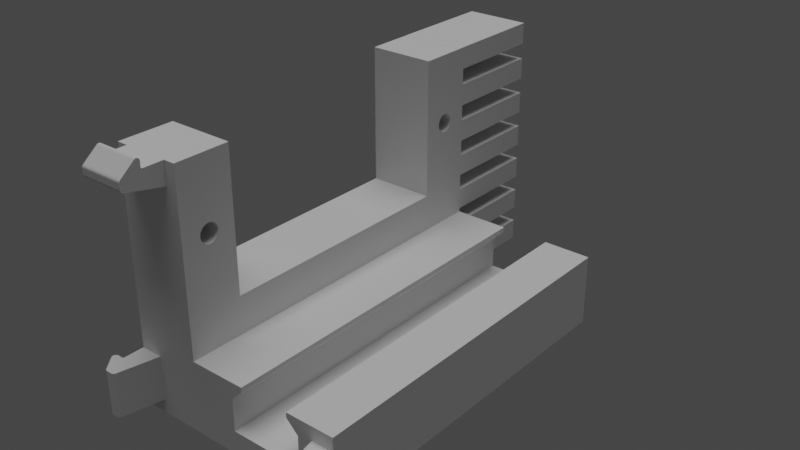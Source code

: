 # Source: servoholder-part.blend  (saved by Blender 3.6.13; exported with 4.5.12 LTS)
import bpy
from mathutils import Matrix  # noqa: F401  (used for matrix-valued properties, if any)

bpy.ops.wm.read_factory_settings(use_empty=True)
scene = bpy.context.scene
scene.name = 'Scene'

# ---- collections
col_collection = bpy.data.collections.new('Collection'); scene.collection.children.link(col_collection)

# ---- world
world_world = bpy.data.worlds.new('World'); scene.world = world_world
world_world.use_nodes = True; world_world.node_tree.nodes.clear()
_N = world_world.node_tree.nodes; _L = world_world.node_tree.links
n0 = _N.new('ShaderNodeOutputWorld'); n0.name = 'World Output'; n0.location = (300, 300)
n1 = _N.new('ShaderNodeBackground'); n1.name = 'Background'; n1.location = (10, 300)
n1.inputs[0].default_value = (0.05088, 0.05088, 0.05088, 1.0)
_L.new(n1.outputs[0], n0.inputs[0])
n0.is_active_output = True
world_world.color = (0.05088, 0.05088, 0.05088)
world_world.use_sun_shadow = False
world_world.sun_shadow_jitter_overblur = 0.0

# ---- lights
light_light = bpy.data.lights.new('Light', 'SUN')
light_light.transmission_factor = 0.0
light_light.angle = 0.7854
light_light.energy = 1.25
light_light.shadow_soft_size = 0.1
light_light.shadow_cascade_max_distance = 1000.0

# ---- meshes
me_servo = bpy.data.meshes.new('servo')
me_servo.from_pydata([(-3.292, 12.26, -2.392), (-15.89, 12.26, -2.392), (-3.292, 12.26, -8.392), (-15.89, 12.26, -8.392), (-3.292, -10.34, -2.392), (-3.292, -10.34, -8.392), (-15.89, -10.34, -2.392), (-15.89, -10.34, -8.392), (-9.549, -11.9, -8.392), (-9.721, -11.91, -8.392), (-9.887, -11.96, -8.392), (6.608, -15.29, -8.392), (-8.947, -13.31, -8.392), (-8.849, -13.17, -8.392), (-9.549, 13.83, -8.392), (-9.379, 13.86, -8.392), (-9.218, 13.91, -8.392), (-15.89, 17.21, -8.392), (-10.44, 14.68, -8.392), (-10.42, 14.51, -8.392), (-10.37, 14.34, -8.392), (6.608, 17.21, -8.392), (-9.379, 15.5, -8.392), (-9.549, 15.53, -8.392), (-9.721, 15.52, -8.392), (-8.947, 15.23, -8.392), (-9.072, 15.35, -8.392), (-15.89, -15.29, -8.392), (-9.379, -13.58, -8.392), (-9.218, -13.52, -8.392), (-9.072, -13.42, -8.392), (-10.44, -12.75, -8.392), (-10.42, -12.92, -8.392), (-10.37, -13.09, -8.392), (-10.29, 14.19, -8.392), (-10.18, 14.06, -8.392), (-10.04, 13.96, -8.392), (-9.887, 13.88, -8.392), (-9.721, 13.84, -8.392), (-9.072, 14.01, -8.392), (-8.947, 14.12, -8.392), (-8.849, 14.27, -8.392), (-8.781, 14.42, -8.392), (-8.747, 14.59, -8.392), (-8.747, 14.76, -8.392), (-8.781, 14.93, -8.392), (-8.849, 15.09, -8.392), (-9.218, 15.44, -8.392), (-9.887, 15.48, -8.392), (-10.04, 15.4, -8.392), (-10.18, 15.29, -8.392), (-10.29, 15.16, -8.392), (-10.37, 15.01, -8.392), (-10.42, 14.85, -8.392), (-10.29, -13.24, -8.392), (-10.18, -13.37, -8.392), (-10.04, -13.47, -8.392), (-9.887, -13.55, -8.392), (-9.721, -13.59, -8.392), (-9.549, -13.6, -8.392), (-8.781, -13.01, -8.392), (-8.747, -12.84, -8.392), (-8.747, -12.67, -8.392), (-8.781, -12.5, -8.392), (-8.849, -12.34, -8.392), (-8.947, -12.2, -8.392), (-9.072, -12.08, -8.392), (-9.218, -11.99, -8.392), (-9.379, -11.93, -8.392), (-10.04, -12.03, -8.392), (-10.18, -12.14, -8.392), (-10.29, -12.27, -8.392), (-10.37, -12.42, -8.392), (-10.42, -12.58, -8.392), (-15.89, 17.21, -2.392), (-10.42, -12.92, -2.392), (-10.42, -12.92, -5.392), (-10.44, -12.75, -2.392), (-10.44, -12.75, -5.392), (-10.42, -12.58, -2.392), (-10.42, -12.58, -5.392), (-10.37, -12.42, -2.392), (-10.37, -12.42, -5.392), (-10.29, -12.27, -2.392), (-10.29, -12.27, -5.392), (-10.18, -12.14, -2.392), (-10.18, -12.14, -5.392), (-10.04, -12.03, -2.392), (-10.04, -12.03, -5.392), (-9.887, -11.96, -2.392), (-9.887, -11.96, -5.392), (-9.721, -11.91, -2.392), (-9.721, -11.91, -5.392), (-9.549, -11.9, -2.392), (-9.549, -11.9, -5.392), (-9.379, -11.93, -2.392), (-9.379, -11.93, -5.392), (-9.218, -11.99, -2.392), (-9.218, -11.99, -5.392), (-9.072, -12.08, -2.392), (-9.072, -12.08, -5.392), (-8.947, -12.2, -2.392), (-8.947, -12.2, -5.392), (-8.849, -12.34, -2.392), (-8.849, -12.34, -5.392), (-8.781, -12.5, -2.392), (-8.781, -12.5, -5.392), (-8.747, -12.67, -2.392), (-8.747, -12.67, -5.392), (-8.747, -12.84, -2.392), (-8.747, -12.84, -5.392), (-8.781, -13.01, -2.392), (-8.781, -13.01, -5.392), (-8.849, -13.17, -2.392), (-8.849, -13.17, -5.392), (-8.947, -13.31, -2.392), (-8.947, -13.31, -5.392), (-9.072, -13.42, -2.392), (-9.072, -13.42, -5.392), (-9.218, -13.52, -2.392), (-9.218, -13.52, -5.392), (-9.379, -13.58, -2.392), (-9.379, -13.58, -5.392), (-9.549, -13.6, -2.392), (-9.549, -13.6, -5.392), (-9.721, -13.59, -2.392), (-9.721, -13.59, -5.392), (-9.887, -13.55, -2.392), (-9.887, -13.55, -5.392), (-10.04, -13.47, -2.392), (-10.04, -13.47, -5.392), (-10.18, -13.37, -2.392), (-10.18, -13.37, -5.392), (-10.29, -13.24, -2.392), (-10.29, -13.24, -5.392), (-10.37, -13.09, -2.392), (-10.37, -13.09, -5.392), (-10.42, 14.51, -2.392), (-10.42, 14.51, -5.392), (-10.44, 14.68, -2.392), (-10.44, 14.68, -5.392), (-10.42, 14.85, -2.392), (-10.42, 14.85, -5.392), (-10.37, 15.01, -2.392), (-10.37, 15.01, -5.392), (-10.29, 15.16, -2.392), (-10.29, 15.16, -5.392), (-10.18, 15.29, -2.392), (-10.18, 15.29, -5.392), (-10.04, 15.4, -2.392), (-10.04, 15.4, -5.392), (-9.887, 15.48, -2.392), (-9.887, 15.48, -5.392), (-9.721, 15.52, -2.392), (-9.721, 15.52, -5.392), (-9.549, 15.53, -2.392), (-9.549, 15.53, -5.392), (-9.379, 15.5, -2.392), (-9.379, 15.5, -5.392), (-9.218, 15.44, -2.392), (-9.218, 15.44, -5.392), (-9.072, 15.35, -2.392), (-9.072, 15.35, -5.392), (-8.947, 15.23, -2.392), (-8.947, 15.23, -5.392), (-8.849, 15.09, -2.392), (-8.849, 15.09, -5.392), (-8.781, 14.93, -2.392), (-8.781, 14.93, -5.392), (-8.747, 14.76, -2.392), (-8.747, 14.76, -5.392), (-8.747, 14.59, -2.392), (-8.747, 14.59, -5.392), (-8.781, 14.42, -2.392), (-8.781, 14.42, -5.392), (-8.849, 14.27, -2.392), (-8.849, 14.27, -5.392), (-8.947, 14.12, -2.392), (-8.947, 14.12, -5.392), (-9.072, 14.01, -2.392), (-9.072, 14.01, -5.392), (-9.218, 13.91, -2.392), (-9.218, 13.91, -5.392), (-9.379, 13.86, -2.392), (-9.379, 13.86, -5.392), (-9.549, 13.83, -2.392), (-9.549, 13.83, -5.392), (-9.721, 13.84, -2.392), (-9.721, 13.84, -5.392), (-9.887, 13.88, -2.392), (-9.887, 13.88, -5.392), (-10.04, 13.96, -2.392), (-10.04, 13.96, -5.392), (-10.18, 14.06, -2.392), (-10.18, 14.06, -5.392), (-10.29, 14.19, -2.392), (-10.29, 14.19, -5.392), (-10.37, 14.34, -2.392), (-10.37, 14.34, -5.392), (1.627, -15.29, 8.269), (0.5664, -15.29, 7.208), (1.627, 17.21, 8.269), (0.5664, 17.21, 7.208), (4.481, -15.29, 8.269), (4.481, 17.21, 8.269), (4.481, -15.29, 1.647), (4.481, 17.21, 1.647), (1.627, -15.29, 1.647), (1.627, 17.21, 1.647), (0.5664, -15.29, 2.708), (0.5664, 17.21, 2.708), (0.1078, -15.29, 2.708), (0.1078, 17.21, 2.708), (0.1078, -15.29, -2.392), (0.1078, 17.21, -2.392), (-15.89, -15.29, -2.392), (6.608, -15.29, 11.61), (6.608, 17.21, 11.61), (0.1078, -15.29, 11.61), (0.1078, 17.21, 11.61), (0.1078, -15.29, 7.208), (0.1078, 17.21, 7.208), (1.358, -17.67, 12.45), (1.358, -17.38, 12.43), (1.358, -17.73, 12.41), (1.358, -17.32, 12.38), (1.358, -17.28, 12.32), (1.358, -17.45, 12.46), (1.358, -17.6, 12.47), (1.358, -17.52, 12.48), (1.358, -17.25, 12.25), (1.358, -17.24, 12.18), (1.358, -17.24, 11.71), (1.358, -18.98, 11.39), (1.358, -17.24, 11.68), (1.358, -17.23, 11.66), (1.358, -17.21, 11.64), (1.358, -17.19, 11.62), (1.358, -19.09, 11.16), (1.358, -19.09, 10.67), (1.358, -18.85, 10.37), (1.358, -19.08, 10.6), (1.358, -19.06, 10.54), (1.358, -19.02, 10.48), (1.358, -18.97, 10.43), (1.358, -18.91, 10.39), (1.358, -17.17, 11.61), (1.358, -17.14, 11.61), (1.358, -15.29, 9.608), (1.358, -15.29, 11.61), (1.358, -19.08, 11.22), (1.358, -19.06, 11.28), (1.358, -19.02, 11.34), (5.358, -17.24, 12.18), (5.358, -17.24, 11.71), (3.358, -17.24, 11.68), (2.858, -17.24, 11.68), (2.358, -17.24, 11.68), (2.358, -17.23, 11.66), (1.858, -17.23, 11.66), (1.858, -17.21, 11.64), (1.858, -17.19, 11.62), (1.858, -17.17, 11.61), (2.358, -17.17, 11.61), (2.858, -17.17, 11.61), (2.858, -17.19, 11.62), (3.358, -17.19, 11.62), (3.358, -17.21, 11.64), (3.858, -17.21, 11.64), (3.858, -17.23, 11.66), (4.358, -17.23, 11.66), (4.358, -17.24, 11.68), (4.858, -17.24, 11.68), (5.358, -17.24, 11.68), (4.858, -17.23, 11.66), (5.358, -17.23, 11.66), (4.858, -17.21, 11.64), (5.358, -17.21, 11.64), (4.858, -17.19, 11.62), (5.358, -17.19, 11.62), (4.858, -17.17, 11.61), (5.358, -17.17, 11.61), (5.358, -17.14, 11.61), (3.358, -17.17, 11.61), (3.858, -17.17, 11.61), (4.358, -17.17, 11.61), (4.358, -17.19, 11.62), (1.858, -17.24, 11.68), (3.858, -17.24, 11.68), (3.358, -17.23, 11.66), (2.858, -17.23, 11.66), (2.858, -17.21, 11.64), (4.358, -17.21, 11.64), (2.358, -17.21, 11.64), (3.858, -17.19, 11.62), (2.358, -17.19, 11.62), (5.358, -15.29, 11.61), (5.358, -15.29, 9.608), (5.358, -18.85, 10.37), (2.691, -18.91, 10.39), (4.024, -18.91, 10.39), (5.358, -18.91, 10.39), (4.024, -18.97, 10.43), (5.358, -18.97, 10.43), (4.024, -19.02, 10.48), (5.358, -19.02, 10.48), (4.024, -19.06, 10.54), (5.358, -19.06, 10.54), (4.024, -19.08, 10.6), (5.358, -19.08, 10.6), (5.358, -19.09, 10.67), (2.691, -19.08, 10.6), (2.691, -19.06, 10.54), (2.691, -19.02, 10.48), (2.691, -18.97, 10.43), (5.358, -19.09, 11.16), (2.691, -19.08, 11.22), (4.024, -19.08, 11.22), (5.358, -19.08, 11.22), (4.024, -19.06, 11.28), (5.358, -19.06, 11.28), (4.024, -19.02, 11.34), (5.358, -19.02, 11.34), (5.358, -18.98, 11.39), (2.691, -19.02, 11.34), (2.691, -19.06, 11.28), (5.358, -17.73, 12.41), (2.691, -17.67, 12.45), (4.024, -17.67, 12.45), (5.358, -17.67, 12.45), (4.024, -17.6, 12.47), (5.358, -17.6, 12.47), (4.024, -17.52, 12.48), (5.358, -17.52, 12.48), (4.024, -17.45, 12.46), (5.358, -17.45, 12.46), (4.024, -17.38, 12.43), (5.358, -17.38, 12.43), (4.024, -17.32, 12.38), (5.358, -17.32, 12.38), (4.024, -17.28, 12.32), (5.358, -17.28, 12.32), (4.024, -17.25, 12.25), (5.358, -17.25, 12.25), (2.691, -17.25, 12.25), (2.691, -17.28, 12.32), (2.691, -17.32, 12.38), (2.691, -17.38, 12.43), (2.691, -17.45, 12.46), (2.691, -17.52, 12.48), (2.691, -17.6, 12.47), (1.358, -17.24, -8.492), (1.358, -17.24, -8.963), (1.358, -17.73, -9.195), (1.358, -17.25, -9.038), (1.358, -17.28, -9.107), (1.358, -17.32, -9.168), (1.358, -17.38, -9.216), (1.358, -17.67, -9.235), (1.358, -17.45, -9.248), (1.358, -17.6, -9.258), (1.358, -17.52, -9.262), (1.358, -18.98, -8.171), (1.358, -17.24, -8.466), (1.358, -17.23, -8.442), (1.358, -17.21, -8.421), (1.358, -17.19, -8.405), (1.358, -19.09, -7.94), (1.358, -19.09, -7.451), (1.358, -19.02, -8.124), (1.358, -19.06, -8.068), (1.358, -19.08, -8.005), (1.358, -18.85, -7.157), (1.358, -19.08, -7.383), (1.358, -19.06, -7.319), (1.358, -19.02, -7.262), (1.358, -18.97, -7.215), (1.358, -18.91, -7.179), (1.358, -15.29, -6.392), (1.358, -17.14, -8.392), (1.358, -17.17, -8.396), (1.358, -15.29, -8.392), (5.358, -17.24, -8.963), (5.358, -17.24, -8.492), (3.358, -17.24, -8.466), (3.858, -17.24, -8.466), (4.358, -17.24, -8.466), (4.358, -17.23, -8.442), (4.858, -17.23, -8.442), (4.858, -17.21, -8.421), (5.358, -17.21, -8.421), (5.358, -17.19, -8.405), (4.858, -17.19, -8.405), (5.358, -17.17, -8.396), (4.858, -17.17, -8.396), (5.358, -17.14, -8.392), (4.358, -17.17, -8.396), (3.858, -17.17, -8.396), (3.858, -17.19, -8.405), (3.358, -17.19, -8.405), (3.358, -17.21, -8.421), (2.858, -17.21, -8.421), (2.858, -17.23, -8.442), (2.358, -17.23, -8.442), (2.358, -17.24, -8.466), (1.858, -17.24, -8.466), (1.858, -17.23, -8.442), (1.858, -17.21, -8.421), (1.858, -17.19, -8.405), (1.858, -17.17, -8.396), (3.358, -17.17, -8.396), (2.858, -17.17, -8.396), (2.358, -17.17, -8.396), (2.358, -17.19, -8.405), (5.358, -17.23, -8.442), (4.858, -17.24, -8.466), (5.358, -17.24, -8.466), (2.858, -17.24, -8.466), (3.358, -17.23, -8.442), (3.858, -17.23, -8.442), (3.858, -17.21, -8.421), (2.358, -17.21, -8.421), (4.358, -17.21, -8.421), (2.858, -17.19, -8.405), (4.358, -17.19, -8.405), (5.358, -15.29, -8.392), (5.358, -15.29, -6.392), (5.358, -18.85, -7.157), (5.358, -18.91, -7.179), (4.024, -18.91, -7.179), (2.691, -18.91, -7.179), (2.691, -18.97, -7.215), (2.691, -19.02, -7.262), (2.691, -19.06, -7.319), (2.691, -19.08, -7.383), (5.358, -19.09, -7.451), (4.024, -19.08, -7.383), (4.024, -19.06, -7.319), (4.024, -19.02, -7.262), (4.024, -18.97, -7.215), (5.358, -19.08, -7.383), (5.358, -19.06, -7.319), (5.358, -19.02, -7.262), (5.358, -18.97, -7.215), (5.358, -19.09, -7.94), (5.358, -19.08, -8.005), (4.024, -19.08, -8.005), (2.691, -19.08, -8.005), (2.691, -19.06, -8.068), (2.691, -19.02, -8.124), (5.358, -18.98, -8.171), (4.024, -19.02, -8.124), (4.024, -19.06, -8.068), (5.358, -19.02, -8.124), (5.358, -19.06, -8.068), (5.358, -17.73, -9.195), (5.358, -17.67, -9.235), (4.024, -17.67, -9.235), (2.691, -17.67, -9.235), (2.691, -17.6, -9.258), (2.691, -17.52, -9.262), (2.691, -17.45, -9.248), (2.691, -17.38, -9.216), (2.691, -17.32, -9.168), (2.691, -17.28, -9.107), (2.691, -17.25, -9.038), (4.024, -17.25, -9.038), (4.024, -17.28, -9.107), (4.024, -17.32, -9.168), (4.024, -17.38, -9.216), (4.024, -17.45, -9.248), (4.024, -17.52, -9.262), (4.024, -17.6, -9.258), (5.358, -17.25, -9.038), (5.358, -17.28, -9.107), (5.358, -17.32, -9.168), (5.358, -17.38, -9.216), (5.358, -17.45, -9.248), (5.358, -17.52, -9.262), (5.358, -17.6, -9.258), (-16.73, -17.67, -7.392), (-16.72, -17.38, -7.392), (-16.69, -17.73, -7.392), (-16.67, -17.32, -7.392), (-16.61, -17.28, -7.392), (-16.75, -17.45, -7.392), (-16.76, -17.6, -7.392), (-16.76, -17.52, -7.392), (-16.54, -17.25, -7.392), (-16.46, -17.24, -7.392), (-15.99, -17.24, -7.392), (-15.67, -18.98, -7.392), (-15.97, -17.24, -7.392), (-15.94, -17.23, -7.392), (-15.92, -17.21, -7.392), (-15.91, -17.19, -7.392), (-15.44, -19.09, -7.392), (-14.95, -19.09, -7.392), (-14.66, -18.85, -7.392), (-14.88, -19.08, -7.392), (-14.82, -19.06, -7.392), (-14.76, -19.02, -7.392), (-14.71, -18.97, -7.392), (-14.68, -18.91, -7.392), (-15.9, -17.17, -7.392), (-15.89, -17.14, -7.392), (-13.89, -15.29, -7.392), (-15.89, -15.29, -7.392), (-15.51, -19.08, -7.392), (-15.57, -19.06, -7.392), (-15.62, -19.02, -7.392), (-16.46, -17.24, -3.392), (-15.99, -17.24, -3.392), (-15.97, -17.24, -5.392), (-15.97, -17.24, -5.892), (-15.97, -17.24, -6.392), (-15.94, -17.23, -6.392), (-15.94, -17.23, -6.892), (-15.92, -17.21, -6.892), (-15.91, -17.19, -6.892), (-15.9, -17.17, -6.892), (-15.9, -17.17, -6.392), (-15.9, -17.17, -5.892), (-15.91, -17.19, -5.892), (-15.91, -17.19, -5.392), (-15.92, -17.21, -5.392), (-15.92, -17.21, -4.892), (-15.94, -17.23, -4.892), (-15.94, -17.23, -4.392), (-15.97, -17.24, -4.392), (-15.97, -17.24, -3.892), (-15.97, -17.24, -3.392), (-15.94, -17.23, -3.892), (-15.94, -17.23, -3.392), (-15.92, -17.21, -3.892), (-15.92, -17.21, -3.392), (-15.91, -17.19, -3.892), (-15.91, -17.19, -3.392), (-15.9, -17.17, -3.892), (-15.9, -17.17, -3.392), (-15.89, -17.14, -3.392), (-15.9, -17.17, -5.392), (-15.9, -17.17, -4.892), (-15.9, -17.17, -4.392), (-15.91, -17.19, -4.392), (-15.97, -17.24, -6.892), (-15.97, -17.24, -4.892), (-15.94, -17.23, -5.392), (-15.94, -17.23, -5.892), (-15.92, -17.21, -5.892), (-15.92, -17.21, -4.392), (-15.92, -17.21, -6.392), (-15.91, -17.19, -4.892), (-15.91, -17.19, -6.392), (-15.89, -15.29, -3.392), (-13.89, -15.29, -3.392), (-14.66, -18.85, -3.392), (-14.68, -18.91, -6.059), (-14.68, -18.91, -4.725), (-14.68, -18.91, -3.392), (-14.71, -18.97, -4.725), (-14.71, -18.97, -3.392), (-14.76, -19.02, -4.725), (-14.76, -19.02, -3.392), (-14.82, -19.06, -4.725), (-14.82, -19.06, -3.392), (-14.88, -19.08, -4.725), (-14.88, -19.08, -3.392), (-14.95, -19.09, -3.392), (-14.88, -19.08, -6.059), (-14.82, -19.06, -6.059), (-14.76, -19.02, -6.059), (-14.71, -18.97, -6.059), (-15.44, -19.09, -3.392), (-15.51, -19.08, -6.059), (-15.51, -19.08, -4.725), (-15.51, -19.08, -3.392), (-15.57, -19.06, -4.725), (-15.57, -19.06, -3.392), (-15.62, -19.02, -4.725), (-15.62, -19.02, -3.392), (-15.67, -18.98, -3.392), (-15.62, -19.02, -6.059), (-15.57, -19.06, -6.059), (-16.69, -17.73, -3.392), (-16.73, -17.67, -6.059), (-16.73, -17.67, -4.725), (-16.73, -17.67, -3.392), (-16.76, -17.6, -4.725), (-16.76, -17.6, -3.392), (-16.76, -17.52, -4.725), (-16.76, -17.52, -3.392), (-16.75, -17.45, -4.725), (-16.75, -17.45, -3.392), (-16.72, -17.38, -4.725), (-16.72, -17.38, -3.392), (-16.67, -17.32, -4.725), (-16.67, -17.32, -3.392), (-16.61, -17.28, -4.725), (-16.61, -17.28, -3.392), (-16.54, -17.25, -4.725), (-16.54, -17.25, -3.392), (-16.54, -17.25, -6.059), (-16.61, -17.28, -6.059), (-16.67, -17.32, -6.059), (-16.72, -17.38, -6.059), (-16.75, -17.45, -6.059), (-16.76, -17.52, -6.059), (-16.76, -17.6, -6.059)], [], [(0, 1, 2), (2, 1, 3), (4, 0, 5), (5, 0, 2), (6, 4, 7), (7, 4, 5), (5, 8, 7), (7, 8, 9), (7, 9, 10), (2, 11, 5), (5, 11, 12), (5, 12, 13), (3, 14, 2), (2, 14, 15), (2, 15, 16), (17, 18, 3), (3, 18, 19), (3, 19, 20), (21, 22, 17), (17, 22, 23), (17, 23, 24), (11, 2, 21), (21, 2, 25), (21, 25, 26), (27, 28, 11), (11, 28, 29), (11, 29, 30), (7, 31, 27), (27, 31, 32), (27, 32, 33), (20, 34, 3), (3, 34, 35), (3, 35, 36), (36, 37, 3), (3, 37, 38), (3, 38, 14), (16, 39, 2), (2, 39, 40), (2, 40, 41), (41, 42, 2), (2, 42, 43), (2, 43, 44), (44, 45, 2), (2, 45, 46), (2, 46, 25), (26, 47, 21), (21, 47, 22), (24, 48, 17), (17, 48, 49), (17, 49, 50), (50, 51, 17), (17, 51, 52), (17, 52, 53), (53, 18, 17), (33, 54, 27), (27, 54, 55), (27, 55, 56), (56, 57, 27), (27, 57, 58), (27, 58, 59), (59, 28, 27), (30, 12, 11), (13, 60, 5), (5, 60, 61), (5, 61, 62), (62, 63, 5), (5, 63, 64), (5, 64, 65), (65, 66, 5), (5, 66, 67), (5, 67, 68), (68, 8, 5), (10, 69, 7), (7, 69, 70), (7, 70, 71), (71, 72, 7), (7, 72, 73), (7, 73, 31), (3, 1, 17), (17, 1, 74), (75, 76, 77), (77, 76, 78), (77, 78, 79), (79, 78, 80), (79, 80, 81), (81, 80, 82), (81, 82, 83), (83, 82, 84), (83, 84, 85), (85, 84, 86), (85, 86, 87), (87, 86, 88), (87, 88, 89), (89, 88, 90), (89, 90, 91), (91, 90, 92), (91, 92, 93), (93, 92, 94), (93, 94, 95), (95, 94, 96), (95, 96, 97), (97, 96, 98), (97, 98, 99), (99, 98, 100), (99, 100, 101), (101, 100, 102), (101, 102, 103), (103, 102, 104), (103, 104, 105), (105, 104, 106), (105, 106, 107), (107, 106, 108), (107, 108, 109), (109, 108, 110), (109, 110, 111), (111, 110, 112), (111, 112, 113), (113, 112, 114), (113, 114, 115), (115, 114, 116), (115, 116, 117), (117, 116, 118), (117, 118, 119), (119, 118, 120), (119, 120, 121), (121, 120, 122), (121, 122, 123), (123, 122, 124), (123, 124, 125), (125, 124, 126), (125, 126, 127), (127, 126, 128), (127, 128, 129), (129, 128, 130), (129, 130, 131), (131, 130, 132), (131, 132, 133), (133, 132, 134), (133, 134, 135), (135, 134, 136), (135, 136, 75), (75, 136, 76), (73, 80, 31), (31, 80, 78), (31, 78, 32), (32, 78, 76), (32, 76, 33), (33, 76, 136), (33, 136, 54), (54, 136, 134), (54, 134, 55), (55, 134, 132), (55, 132, 56), (56, 132, 130), (56, 130, 57), (57, 130, 128), (57, 128, 58), (58, 128, 126), (58, 126, 59), (59, 126, 124), (59, 124, 28), (28, 124, 122), (28, 122, 29), (29, 122, 120), (29, 120, 30), (30, 120, 118), (30, 118, 12), (12, 118, 116), (12, 116, 13), (13, 116, 114), (13, 114, 60), (60, 114, 112), (60, 112, 61), (61, 112, 110), (61, 110, 62), (62, 110, 108), (62, 108, 63), (63, 108, 106), (63, 106, 64), (64, 106, 104), (64, 104, 65), (65, 104, 102), (65, 102, 66), (66, 102, 100), (66, 100, 67), (67, 100, 98), (67, 98, 68), (68, 98, 96), (68, 96, 8), (8, 96, 94), (8, 94, 9), (9, 94, 92), (9, 92, 10), (10, 92, 90), (10, 90, 69), (69, 90, 88), (69, 88, 70), (70, 88, 86), (70, 86, 71), (71, 86, 84), (71, 84, 72), (72, 84, 82), (72, 82, 73), (73, 82, 80), (137, 138, 139), (139, 138, 140), (139, 140, 141), (141, 140, 142), (141, 142, 143), (143, 142, 144), (143, 144, 145), (145, 144, 146), (145, 146, 147), (147, 146, 148), (147, 148, 149), (149, 148, 150), (149, 150, 151), (151, 150, 152), (151, 152, 153), (153, 152, 154), (153, 154, 155), (155, 154, 156), (155, 156, 157), (157, 156, 158), (157, 158, 159), (159, 158, 160), (159, 160, 161), (161, 160, 162), (161, 162, 163), (163, 162, 164), (163, 164, 165), (165, 164, 166), (165, 166, 167), (167, 166, 168), (167, 168, 169), (169, 168, 170), (169, 170, 171), (171, 170, 172), (171, 172, 173), (173, 172, 174), (173, 174, 175), (175, 174, 176), (175, 176, 177), (177, 176, 178), (177, 178, 179), (179, 178, 180), (179, 180, 181), (181, 180, 182), (181, 182, 183), (183, 182, 184), (183, 184, 185), (185, 184, 186), (185, 186, 187), (187, 186, 188), (187, 188, 189), (189, 188, 190), (189, 190, 191), (191, 190, 192), (191, 192, 193), (193, 192, 194), (193, 194, 195), (195, 194, 196), (195, 196, 197), (197, 196, 198), (197, 198, 137), (137, 198, 138), (53, 142, 18), (18, 142, 140), (18, 140, 19), (19, 140, 138), (19, 138, 20), (20, 138, 198), (20, 198, 34), (34, 198, 196), (34, 196, 35), (35, 196, 194), (35, 194, 36), (36, 194, 192), (36, 192, 37), (37, 192, 190), (37, 190, 38), (38, 190, 188), (38, 188, 14), (14, 188, 186), (14, 186, 15), (15, 186, 184), (15, 184, 16), (16, 184, 182), (16, 182, 39), (39, 182, 180), (39, 180, 40), (40, 180, 178), (40, 178, 41), (41, 178, 176), (41, 176, 42), (42, 176, 174), (42, 174, 43), (43, 174, 172), (43, 172, 44), (44, 172, 170), (44, 170, 45), (45, 170, 168), (45, 168, 46), (46, 168, 166), (46, 166, 25), (25, 166, 164), (25, 164, 26), (26, 164, 162), (26, 162, 47), (47, 162, 160), (47, 160, 22), (22, 160, 158), (22, 158, 23), (23, 158, 156), (23, 156, 24), (24, 156, 154), (24, 154, 48), (48, 154, 152), (48, 152, 49), (49, 152, 150), (49, 150, 50), (50, 150, 148), (50, 148, 51), (51, 148, 146), (51, 146, 52), (52, 146, 144), (52, 144, 53), (53, 144, 142), (199, 200, 201), (201, 200, 202), (203, 199, 204), (204, 199, 201), (205, 203, 206), (206, 203, 204), (207, 205, 208), (208, 205, 206), (209, 207, 210), (210, 207, 208), (209, 210, 211), (211, 210, 212), (213, 211, 214), (214, 211, 212), (6, 93, 4), (4, 93, 95), (4, 95, 97), (215, 77, 6), (6, 77, 79), (6, 79, 81), (213, 123, 215), (215, 123, 125), (215, 125, 127), (214, 0, 213), (213, 0, 4), (213, 4, 113), (113, 4, 111), (111, 4, 109), (109, 4, 107), (107, 4, 105), (105, 4, 103), (103, 4, 101), (101, 4, 99), (99, 4, 97), (74, 155, 214), (214, 155, 157), (214, 157, 159), (1, 139, 74), (74, 139, 141), (74, 141, 143), (0, 185, 1), (1, 185, 187), (1, 187, 189), (81, 83, 6), (6, 83, 85), (6, 85, 87), (87, 89, 6), (6, 89, 91), (6, 91, 93), (113, 115, 213), (213, 115, 117), (213, 117, 119), (119, 121, 213), (213, 121, 123), (127, 129, 215), (215, 129, 131), (215, 131, 133), (133, 135, 215), (215, 135, 75), (215, 75, 77), (143, 145, 74), (74, 145, 147), (74, 147, 149), (149, 151, 74), (74, 151, 153), (74, 153, 155), (159, 161, 214), (214, 161, 163), (214, 163, 165), (214, 165, 0), (0, 165, 167), (0, 167, 169), (169, 171, 0), (0, 171, 173), (0, 173, 175), (175, 177, 0), (0, 177, 179), (0, 179, 181), (181, 183, 0), (0, 183, 185), (189, 191, 1), (1, 191, 193), (1, 193, 195), (195, 197, 1), (1, 197, 137), (1, 137, 139), (6, 7, 215), (215, 7, 27), (216, 11, 217), (217, 11, 21), (218, 216, 219), (219, 216, 217), (220, 218, 221), (221, 218, 219), (220, 221, 200), (200, 221, 202), (202, 221, 201), (201, 221, 219), (201, 219, 204), (204, 219, 217), (204, 217, 206), (206, 217, 21), (206, 21, 214), (214, 21, 17), (214, 17, 74), (206, 214, 208), (208, 214, 212), (208, 212, 210), (200, 199, 220), (220, 199, 218), (218, 199, 203), (218, 203, 216), (216, 203, 205), (216, 205, 11), (11, 205, 213), (11, 213, 27), (27, 213, 215), (205, 207, 213), (213, 207, 211), (211, 207, 209), (222, 223, 224), (224, 223, 225), (224, 225, 226), (223, 222, 227), (227, 222, 228), (227, 228, 229), (226, 230, 224), (224, 230, 231), (224, 231, 232), (224, 232, 233), (233, 232, 234), (233, 234, 235), (235, 236, 233), (233, 236, 237), (233, 237, 238), (238, 237, 239), (239, 237, 240), (239, 240, 241), (241, 240, 242), (242, 240, 243), (243, 240, 244), (244, 240, 245), (237, 246, 240), (240, 246, 247), (240, 247, 248), (248, 247, 249), (238, 250, 233), (233, 250, 251), (233, 251, 252), (253, 254, 231), (231, 254, 232), (254, 255, 232), (232, 255, 256), (232, 256, 257), (257, 256, 258), (257, 258, 259), (259, 258, 260), (259, 260, 236), (236, 260, 237), (237, 260, 261), (237, 261, 246), (246, 261, 262), (246, 262, 247), (247, 262, 263), (247, 263, 264), (264, 263, 265), (264, 265, 266), (266, 265, 267), (266, 267, 268), (268, 267, 269), (268, 269, 270), (270, 269, 271), (270, 271, 272), (272, 271, 254), (272, 254, 273), (272, 273, 274), (274, 273, 275), (274, 275, 276), (276, 275, 277), (276, 277, 278), (278, 277, 279), (278, 279, 280), (280, 279, 281), (280, 281, 282), (247, 283, 282), (282, 283, 284), (282, 284, 285), (285, 284, 286), (285, 286, 278), (278, 286, 276), (236, 235, 259), (259, 235, 287), (259, 287, 257), (257, 287, 232), (235, 234, 287), (287, 234, 232), (270, 272, 274), (255, 254, 288), (288, 254, 271), (288, 271, 269), (255, 288, 289), (289, 288, 269), (289, 269, 267), (256, 255, 290), (290, 255, 289), (290, 289, 291), (291, 289, 267), (291, 267, 265), (270, 274, 292), (292, 274, 276), (292, 276, 286), (256, 290, 258), (258, 290, 293), (258, 293, 260), (260, 293, 261), (293, 290, 291), (270, 292, 268), (268, 292, 294), (268, 294, 266), (266, 294, 283), (266, 283, 264), (264, 283, 247), (294, 292, 286), (293, 291, 295), (295, 291, 265), (295, 265, 263), (285, 278, 280), (283, 294, 284), (284, 294, 286), (262, 261, 295), (295, 261, 293), (262, 295, 263), (282, 285, 280), (282, 296, 247), (247, 296, 249), (296, 297, 249), (249, 297, 248), (297, 298, 248), (248, 298, 240), (245, 240, 299), (299, 240, 298), (299, 298, 300), (300, 298, 301), (300, 301, 302), (302, 301, 303), (302, 303, 304), (304, 303, 305), (304, 305, 306), (306, 305, 307), (306, 307, 308), (308, 307, 309), (308, 309, 310), (310, 239, 308), (308, 239, 311), (308, 311, 306), (306, 311, 312), (306, 312, 304), (304, 312, 313), (304, 313, 302), (302, 313, 314), (302, 314, 300), (300, 314, 299), (239, 241, 311), (311, 241, 312), (241, 242, 312), (312, 242, 313), (242, 243, 313), (313, 243, 314), (243, 244, 314), (314, 244, 299), (244, 245, 299), (310, 315, 239), (239, 315, 238), (250, 238, 316), (316, 238, 315), (316, 315, 317), (317, 315, 318), (317, 318, 319), (319, 318, 320), (319, 320, 321), (321, 320, 322), (321, 322, 323), (323, 233, 321), (321, 233, 324), (321, 324, 319), (319, 324, 325), (319, 325, 317), (317, 325, 316), (233, 252, 324), (324, 252, 325), (252, 251, 325), (325, 251, 316), (251, 250, 316), (323, 326, 233), (233, 326, 224), (222, 224, 327), (327, 224, 326), (327, 326, 328), (328, 326, 329), (328, 329, 330), (330, 329, 331), (330, 331, 332), (332, 331, 333), (332, 333, 334), (334, 333, 335), (334, 335, 336), (336, 335, 337), (336, 337, 338), (338, 337, 339), (338, 339, 340), (340, 339, 341), (340, 341, 342), (342, 341, 343), (342, 343, 253), (253, 231, 342), (342, 231, 344), (342, 344, 340), (340, 344, 345), (340, 345, 338), (338, 345, 346), (338, 346, 336), (336, 346, 347), (336, 347, 334), (334, 347, 348), (334, 348, 332), (332, 348, 349), (332, 349, 330), (330, 349, 350), (330, 350, 328), (328, 350, 327), (231, 230, 344), (344, 230, 345), (230, 226, 345), (345, 226, 346), (226, 225, 346), (346, 225, 347), (225, 223, 347), (347, 223, 348), (223, 227, 348), (348, 227, 349), (227, 229, 349), (349, 229, 350), (229, 228, 350), (350, 228, 327), (228, 222, 327), (254, 253, 326), (326, 253, 343), (326, 343, 341), (341, 339, 326), (326, 339, 337), (326, 337, 329), (329, 337, 335), (329, 335, 331), (331, 335, 333), (326, 323, 254), (254, 323, 273), (273, 323, 275), (275, 323, 277), (277, 323, 279), (279, 323, 315), (279, 315, 310), (322, 320, 323), (323, 320, 318), (323, 318, 315), (279, 310, 298), (298, 310, 309), (298, 309, 307), (307, 305, 298), (298, 305, 303), (298, 303, 301), (297, 282, 298), (298, 282, 281), (298, 281, 279), (297, 296, 282), (351, 352, 353), (353, 352, 354), (353, 354, 355), (355, 356, 353), (353, 356, 357), (353, 357, 358), (358, 357, 359), (358, 359, 360), (360, 359, 361), (353, 362, 351), (351, 362, 363), (363, 362, 364), (364, 362, 365), (365, 362, 366), (366, 362, 367), (366, 367, 368), (369, 370, 362), (362, 370, 371), (362, 371, 367), (366, 368, 372), (372, 368, 373), (372, 373, 374), (374, 375, 372), (372, 375, 376), (372, 376, 377), (378, 379, 372), (372, 379, 380), (372, 380, 366), (378, 381, 379), (352, 351, 382), (382, 351, 383), (351, 384, 383), (383, 384, 385), (383, 385, 386), (386, 385, 387), (386, 387, 388), (388, 387, 389), (388, 389, 390), (390, 389, 391), (391, 389, 392), (391, 392, 393), (393, 392, 394), (393, 394, 395), (395, 394, 396), (395, 396, 397), (397, 396, 398), (397, 398, 399), (399, 398, 400), (399, 400, 401), (401, 400, 402), (401, 402, 403), (403, 402, 404), (403, 404, 405), (405, 404, 351), (405, 351, 363), (405, 363, 406), (406, 363, 364), (406, 364, 407), (407, 364, 365), (407, 365, 408), (408, 365, 366), (408, 366, 409), (409, 366, 380), (409, 380, 379), (395, 410, 379), (379, 410, 411), (379, 411, 412), (412, 411, 413), (412, 413, 408), (408, 413, 407), (390, 414, 388), (388, 414, 415), (388, 415, 386), (386, 415, 383), (414, 416, 415), (415, 416, 383), (403, 405, 406), (384, 351, 417), (417, 351, 404), (417, 404, 402), (384, 417, 418), (418, 417, 402), (418, 402, 400), (385, 384, 419), (419, 384, 418), (419, 418, 420), (420, 418, 400), (420, 400, 398), (403, 406, 421), (421, 406, 407), (421, 407, 413), (385, 419, 387), (387, 419, 422), (387, 422, 389), (389, 422, 392), (422, 419, 420), (403, 421, 401), (401, 421, 423), (401, 423, 399), (399, 423, 410), (399, 410, 397), (397, 410, 395), (423, 421, 413), (422, 420, 424), (424, 420, 398), (424, 398, 396), (412, 408, 409), (410, 423, 411), (411, 423, 413), (394, 392, 424), (424, 392, 422), (394, 424, 396), (379, 412, 409), (379, 381, 395), (395, 381, 425), (381, 378, 425), (425, 378, 426), (378, 372, 426), (426, 372, 427), (428, 427, 429), (429, 427, 372), (429, 372, 430), (430, 372, 377), (430, 377, 431), (431, 377, 376), (431, 376, 432), (432, 376, 375), (432, 375, 433), (433, 375, 374), (433, 374, 434), (434, 374, 373), (434, 373, 368), (368, 435, 434), (434, 435, 436), (434, 436, 433), (433, 436, 437), (433, 437, 432), (432, 437, 438), (432, 438, 431), (431, 438, 439), (431, 439, 430), (430, 439, 429), (435, 440, 436), (436, 440, 437), (440, 441, 437), (437, 441, 438), (441, 442, 438), (438, 442, 439), (442, 443, 439), (439, 443, 429), (443, 428, 429), (368, 367, 435), (435, 367, 444), (445, 444, 446), (446, 444, 367), (446, 367, 447), (447, 367, 371), (447, 371, 448), (448, 371, 370), (448, 370, 449), (449, 370, 369), (449, 369, 362), (362, 450, 449), (449, 450, 451), (449, 451, 448), (448, 451, 452), (448, 452, 447), (447, 452, 446), (450, 453, 451), (451, 453, 452), (453, 454, 452), (452, 454, 446), (454, 445, 446), (362, 353, 450), (450, 353, 455), (456, 455, 457), (457, 455, 353), (457, 353, 458), (458, 353, 358), (458, 358, 459), (459, 358, 360), (459, 360, 460), (460, 360, 361), (460, 361, 461), (461, 361, 359), (461, 359, 462), (462, 359, 357), (462, 357, 463), (463, 357, 356), (463, 356, 464), (464, 356, 355), (464, 355, 465), (465, 355, 354), (465, 354, 352), (352, 382, 465), (465, 382, 466), (465, 466, 464), (464, 466, 467), (464, 467, 463), (463, 467, 468), (463, 468, 462), (462, 468, 469), (462, 469, 461), (461, 469, 470), (461, 470, 460), (460, 470, 471), (460, 471, 459), (459, 471, 472), (459, 472, 458), (458, 472, 457), (382, 473, 466), (466, 473, 467), (473, 474, 467), (467, 474, 468), (474, 475, 468), (468, 475, 469), (475, 476, 469), (469, 476, 470), (476, 477, 470), (470, 477, 471), (477, 478, 471), (471, 478, 472), (478, 479, 472), (472, 479, 457), (479, 456, 457), (456, 476, 455), (455, 476, 475), (455, 475, 474), (476, 456, 477), (477, 456, 479), (477, 479, 478), (474, 473, 455), (455, 473, 382), (455, 382, 383), (455, 383, 450), (450, 383, 416), (450, 416, 414), (414, 390, 450), (450, 390, 391), (450, 391, 444), (444, 391, 435), (435, 391, 427), (435, 427, 440), (440, 427, 441), (441, 427, 442), (442, 427, 443), (443, 427, 428), (391, 393, 427), (427, 393, 395), (427, 395, 426), (426, 395, 425), (444, 445, 450), (450, 445, 454), (450, 454, 453), (480, 481, 482), (482, 481, 483), (482, 483, 484), (481, 480, 485), (485, 480, 486), (485, 486, 487), (484, 488, 482), (482, 488, 489), (482, 489, 490), (482, 490, 491), (491, 490, 492), (491, 492, 493), (493, 494, 491), (491, 494, 495), (491, 495, 496), (496, 495, 497), (497, 495, 498), (497, 498, 499), (499, 498, 500), (500, 498, 501), (501, 498, 502), (502, 498, 503), (495, 504, 498), (498, 504, 505), (498, 505, 506), (506, 505, 507), (496, 508, 491), (491, 508, 509), (491, 509, 510), (511, 512, 489), (489, 512, 490), (512, 513, 490), (490, 513, 514), (490, 514, 515), (515, 514, 516), (515, 516, 517), (517, 516, 518), (517, 518, 494), (494, 518, 495), (495, 518, 519), (495, 519, 504), (504, 519, 520), (504, 520, 505), (505, 520, 521), (505, 521, 522), (522, 521, 523), (522, 523, 524), (524, 523, 525), (524, 525, 526), (526, 525, 527), (526, 527, 528), (528, 527, 529), (528, 529, 530), (530, 529, 512), (530, 512, 531), (530, 531, 532), (532, 531, 533), (532, 533, 534), (534, 533, 535), (534, 535, 536), (536, 535, 537), (536, 537, 538), (538, 537, 539), (538, 539, 540), (505, 541, 540), (540, 541, 542), (540, 542, 543), (543, 542, 544), (543, 544, 536), (536, 544, 534), (494, 493, 517), (517, 493, 545), (517, 545, 515), (515, 545, 490), (493, 492, 545), (545, 492, 490), (528, 530, 532), (513, 512, 546), (546, 512, 529), (546, 529, 527), (513, 546, 547), (547, 546, 527), (547, 527, 525), (514, 513, 548), (548, 513, 547), (548, 547, 549), (549, 547, 525), (549, 525, 523), (528, 532, 550), (550, 532, 534), (550, 534, 544), (514, 548, 516), (516, 548, 551), (516, 551, 518), (518, 551, 519), (551, 548, 549), (528, 550, 526), (526, 550, 552), (526, 552, 524), (524, 552, 541), (524, 541, 522), (522, 541, 505), (552, 550, 544), (551, 549, 553), (553, 549, 523), (553, 523, 521), (543, 536, 538), (541, 552, 542), (542, 552, 544), (520, 519, 553), (553, 519, 551), (520, 553, 521), (540, 543, 538), (540, 554, 505), (505, 554, 507), (554, 555, 507), (507, 555, 506), (555, 556, 506), (506, 556, 498), (503, 498, 557), (557, 498, 556), (557, 556, 558), (558, 556, 559), (558, 559, 560), (560, 559, 561), (560, 561, 562), (562, 561, 563), (562, 563, 564), (564, 563, 565), (564, 565, 566), (566, 565, 567), (566, 567, 568), (568, 497, 566), (566, 497, 569), (566, 569, 564), (564, 569, 570), (564, 570, 562), (562, 570, 571), (562, 571, 560), (560, 571, 572), (560, 572, 558), (558, 572, 557), (497, 499, 569), (569, 499, 570), (499, 500, 570), (570, 500, 571), (500, 501, 571), (571, 501, 572), (501, 502, 572), (572, 502, 557), (502, 503, 557), (568, 573, 497), (497, 573, 496), (508, 496, 574), (574, 496, 573), (574, 573, 575), (575, 573, 576), (575, 576, 577), (577, 576, 578), (577, 578, 579), (579, 578, 580), (579, 580, 581), (581, 491, 579), (579, 491, 582), (579, 582, 577), (577, 582, 583), (577, 583, 575), (575, 583, 574), (491, 510, 582), (582, 510, 583), (510, 509, 583), (583, 509, 574), (509, 508, 574), (581, 584, 491), (491, 584, 482), (480, 482, 585), (585, 482, 584), (585, 584, 586), (586, 584, 587), (586, 587, 588), (588, 587, 589), (588, 589, 590), (590, 589, 591), (590, 591, 592), (592, 591, 593), (592, 593, 594), (594, 593, 595), (594, 595, 596), (596, 595, 597), (596, 597, 598), (598, 597, 599), (598, 599, 600), (600, 599, 601), (600, 601, 511), (511, 489, 600), (600, 489, 602), (600, 602, 598), (598, 602, 603), (598, 603, 596), (596, 603, 604), (596, 604, 594), (594, 604, 605), (594, 605, 592), (592, 605, 606), (592, 606, 590), (590, 606, 607), (590, 607, 588), (588, 607, 608), (588, 608, 586), (586, 608, 585), (489, 488, 602), (602, 488, 603), (488, 484, 603), (603, 484, 604), (484, 483, 604), (604, 483, 605), (483, 481, 605), (605, 481, 606), (481, 485, 606), (606, 485, 607), (485, 487, 607), (607, 487, 608), (487, 486, 608), (608, 486, 585), (486, 480, 585), (512, 511, 584), (584, 511, 601), (584, 601, 599), (599, 597, 584), (584, 597, 595), (584, 595, 587), (587, 595, 593), (587, 593, 589), (589, 593, 591), (584, 581, 512), (512, 581, 531), (531, 581, 533), (533, 581, 535), (535, 581, 537), (537, 581, 573), (537, 573, 568), (580, 578, 581), (581, 578, 576), (581, 576, 573), (537, 568, 556), (556, 568, 567), (556, 567, 565), (565, 563, 556), (556, 563, 561), (556, 561, 559), (555, 540, 556), (556, 540, 539), (556, 539, 537), (555, 554, 540)])
me_servo.update()
me_cube = bpy.data.meshes.new('Cube')
me_cube.from_pydata([(-0.5, -0.5, -0.5), (-0.5, -0.5, 0.5), (-0.5, 0.5, -0.5), (-0.5, 0.5, 0.5), (0.5, -0.5, -0.5), (0.5, -0.5, 0.5), (0.5, 0.5, -0.5), (0.5, 0.5, 0.5)], [], [(0, 1, 3, 2), (2, 3, 7, 6), (6, 7, 5, 4), (4, 5, 1, 0), (2, 6, 4, 0), (7, 3, 1, 5)])
_uv = me_cube.uv_layers.new(name='UVMap')
_uv.uv.foreach_set('vector', [0.375, 0.0, 0.625, 0.0, 0.625, 0.25, 0.375, 0.25, 0.375, 0.25, 0.625, 0.25, 0.625, 0.5, 0.375, 0.5, 0.375, 0.5, 0.625, 0.5, 0.625, 0.75, 0.375, 0.75, 0.375, 0.75, 0.625, 0.75, 0.625, 1.0, 0.375, 1.0, 0.125, 0.5, 0.375, 0.5, 0.375, 0.75, 0.125, 0.75, 0.625, 0.5, 0.875, 0.5, 0.875, 0.75, 0.625, 0.75])
me_cube.update()
me_cube_001 = bpy.data.meshes.new('Cube.001')
me_cube_001.from_pydata([(-0.5, -0.5, -0.5), (-0.5, -0.5, 0.5), (-0.5, 0.5, -0.5), (-0.5, 0.5, 0.5), (0.5, -0.5, -0.5), (0.5, -0.5, 0.5), (0.5, 0.5, -0.5), (0.5, 0.5, 0.5)], [], [(0, 1, 3, 2), (2, 3, 7, 6), (6, 7, 5, 4), (4, 5, 1, 0), (2, 6, 4, 0), (7, 3, 1, 5)])
_uv = me_cube_001.uv_layers.new(name='UVMap')
_uv.uv.foreach_set('vector', [0.375, 0.0, 0.625, 0.0, 0.625, 0.25, 0.375, 0.25, 0.375, 0.25, 0.625, 0.25, 0.625, 0.5, 0.375, 0.5, 0.375, 0.5, 0.625, 0.5, 0.625, 0.75, 0.375, 0.75, 0.375, 0.75, 0.625, 0.75, 0.625, 1.0, 0.375, 1.0, 0.125, 0.5, 0.375, 0.5, 0.375, 0.75, 0.125, 0.75, 0.625, 0.5, 0.875, 0.5, 0.875, 0.75, 0.625, 0.75])
me_cube_001.update()
me_cube_004 = bpy.data.meshes.new('Cube.004')
me_cube_004.from_pydata([(-0.5, -0.5, -0.5), (-0.5, -0.5, 0.5), (-0.5, 0.5, -0.5), (-0.5, 0.5, 0.5), (0.5, -0.5, -0.5), (0.5, -0.5, 0.5), (0.5, 0.5, -0.5), (0.5, 0.5, 0.5)], [], [(0, 1, 3, 2), (2, 3, 7, 6), (6, 7, 5, 4), (4, 5, 1, 0), (2, 6, 4, 0), (7, 3, 1, 5)])
_uv = me_cube_004.uv_layers.new(name='UVMap')
_uv.uv.foreach_set('vector', [0.375, 0.0, 0.625, 0.0, 0.625, 0.25, 0.375, 0.25, 0.375, 0.25, 0.625, 0.25, 0.625, 0.5, 0.375, 0.5, 0.375, 0.5, 0.625, 0.5, 0.625, 0.75, 0.375, 0.75, 0.375, 0.75, 0.625, 0.75, 0.625, 1.0, 0.375, 1.0, 0.125, 0.5, 0.375, 0.5, 0.375, 0.75, 0.125, 0.75, 0.625, 0.5, 0.875, 0.5, 0.875, 0.75, 0.625, 0.75])
me_cube_004.update()
me_cube_005 = bpy.data.meshes.new('Cube.005')
me_cube_005.from_pydata([(-0.5, -0.5, -0.5), (-0.5, -0.5, 0.5), (-0.5, 0.5, -0.5), (-0.5, 0.5, 0.5), (0.5, -0.5, -0.5), (0.5, -0.5, 0.5), (0.5, 0.5, -0.5), (0.5, 0.5, 0.5)], [], [(0, 1, 3, 2), (2, 3, 7, 6), (6, 7, 5, 4), (4, 5, 1, 0), (2, 6, 4, 0), (7, 3, 1, 5)])
_uv = me_cube_005.uv_layers.new(name='UVMap')
_uv.uv.foreach_set('vector', [0.375, 0.0, 0.625, 0.0, 0.625, 0.25, 0.375, 0.25, 0.375, 0.25, 0.625, 0.25, 0.625, 0.5, 0.375, 0.5, 0.375, 0.5, 0.625, 0.5, 0.625, 0.75, 0.375, 0.75, 0.375, 0.75, 0.625, 0.75, 0.625, 1.0, 0.375, 1.0, 0.125, 0.5, 0.375, 0.5, 0.375, 0.75, 0.125, 0.75, 0.625, 0.5, 0.875, 0.5, 0.875, 0.75, 0.625, 0.75])
me_cube_005.update()
me_cube_006 = bpy.data.meshes.new('Cube.006')
me_cube_006.from_pydata([(-0.5, -0.5, -0.5), (-0.5, -0.5, 0.5), (-0.5, 0.5, -0.5), (-0.5, 0.5, 0.5), (0.5, -0.5, -0.5), (0.5, -0.5, 0.5), (0.5, 0.5, -0.5), (0.5, 0.5, 0.5)], [], [(0, 1, 3, 2), (2, 3, 7, 6), (6, 7, 5, 4), (4, 5, 1, 0), (2, 6, 4, 0), (7, 3, 1, 5)])
_uv = me_cube_006.uv_layers.new(name='UVMap')
_uv.uv.foreach_set('vector', [0.375, 0.0, 0.625, 0.0, 0.625, 0.25, 0.375, 0.25, 0.375, 0.25, 0.625, 0.25, 0.625, 0.5, 0.375, 0.5, 0.375, 0.5, 0.625, 0.5, 0.625, 0.75, 0.375, 0.75, 0.375, 0.75, 0.625, 0.75, 0.625, 1.0, 0.375, 1.0, 0.125, 0.5, 0.375, 0.5, 0.375, 0.75, 0.125, 0.75, 0.625, 0.5, 0.875, 0.5, 0.875, 0.75, 0.625, 0.75])
me_cube_006.update()
me_cube_002 = bpy.data.meshes.new('Cube.002')
me_cube_002.from_pydata([(-0.5, -0.5, -0.5), (-0.5, -0.5, 0.5), (-0.5, 0.5, -0.5), (-0.5, 0.5, 0.5), (0.5, -0.5, -0.5), (0.5, -0.5, 0.5), (0.5, 0.5, -0.5), (0.5, 0.5, 0.5)], [], [(0, 1, 3, 2), (2, 3, 7, 6), (6, 7, 5, 4), (4, 5, 1, 0), (2, 6, 4, 0), (7, 3, 1, 5)])
_uv = me_cube_002.uv_layers.new(name='UVMap')
_uv.uv.foreach_set('vector', [0.375, 0.0, 0.625, 0.0, 0.625, 0.25, 0.375, 0.25, 0.375, 0.25, 0.625, 0.25, 0.625, 0.5, 0.375, 0.5, 0.375, 0.5, 0.625, 0.5, 0.625, 0.75, 0.375, 0.75, 0.375, 0.75, 0.625, 0.75, 0.625, 1.0, 0.375, 1.0, 0.125, 0.5, 0.375, 0.5, 0.375, 0.75, 0.125, 0.75, 0.625, 0.5, 0.875, 0.5, 0.875, 0.75, 0.625, 0.75])
me_cube_002.update()
me_cube_003 = bpy.data.meshes.new('Cube.003')
me_cube_003.from_pydata([(-0.5, -0.5, -0.5), (-0.5, -0.5, 0.5), (-0.5, 0.5, -0.5), (-0.5, 0.5, 0.5), (0.5, -0.5, -0.5), (0.5, -0.5, 0.5), (0.5, 0.5, -0.5), (0.5, 0.5, 0.5)], [], [(0, 1, 3, 2), (2, 3, 7, 6), (6, 7, 5, 4), (4, 5, 1, 0), (2, 6, 4, 0), (7, 3, 1, 5)])
_uv = me_cube_003.uv_layers.new(name='UVMap')
_uv.uv.foreach_set('vector', [0.375, 0.0, 0.625, 0.0, 0.625, 0.25, 0.375, 0.25, 0.375, 0.25, 0.625, 0.25, 0.625, 0.5, 0.375, 0.5, 0.375, 0.5, 0.625, 0.5, 0.625, 0.75, 0.375, 0.75, 0.375, 0.75, 0.625, 0.75, 0.625, 1.0, 0.375, 1.0, 0.125, 0.5, 0.375, 0.5, 0.375, 0.75, 0.125, 0.75, 0.625, 0.5, 0.875, 0.5, 0.875, 0.75, 0.625, 0.75])
me_cube_003.update()

# ---- objects
ob_light = bpy.data.objects.new('Light', light_light)
ob_servo = bpy.data.objects.new('servo', me_servo)
ob_cable_holder_1 = bpy.data.objects.new('cable holder 1', me_cube)
ob_cable_holder_2 = bpy.data.objects.new('cable holder 2', me_cube_001)
ob_cable_holder_3 = bpy.data.objects.new('cable holder 3', me_cube_004)
ob_cable_holder_4 = bpy.data.objects.new('cable holder 4', me_cube_005)
ob_cable_holder_5 = bpy.data.objects.new('cable holder 5', me_cube_006)
ob_cable_holder_6 = bpy.data.objects.new('cable holder 6', me_cube_002)
ob_cable_holder_7 = bpy.data.objects.new('cable holder 7', me_cube_003)

# ---- transforms, parenting, visibility, modifiers, constraints
ob_light.location = (150.0, 150.0, 150.0)
ob_light.lock_rotations_4d = False
ob_light.empty_display_type = 'ARROWS'
ob_light.color = (0.0, 0.0, 0.0, 0.0)
ob_light.lineart.crease_threshold = 0.0
ob_servo.location = (-1.404, -0.581, 6.6)
ob_servo.rotation_euler = (-0.0, 1.571, 0.0)
ob_cable_holder_1.location = (-6.796, 20.93, 21.5)
ob_cable_holder_1.scale = (6.0, 10.0, 2.0)
ob_cable_holder_2.location = (-6.796, 20.93, 18.07)
ob_cable_holder_2.scale = (6.0, 10.0, 2.0)
ob_cable_holder_3.location = (-6.796, 20.93, 14.65)
ob_cable_holder_3.scale = (6.0, 10.0, 2.0)
ob_cable_holder_4.location = (-6.796, 20.93, 11.24)
ob_cable_holder_4.scale = (6.0, 10.0, 2.0)
ob_cable_holder_5.location = (-6.796, 20.93, 7.82)
ob_cable_holder_5.scale = (6.0, 10.0, 2.0)
ob_cable_holder_6.location = (-6.796, 20.93, 4.4)
ob_cable_holder_6.scale = (6.0, 10.0, 2.0)
ob_cable_holder_7.location = (-6.796, 20.93, 0.99)
ob_cable_holder_7.scale = (6.0, 10.0, 2.0)

# ---- collection membership
col_collection.objects.link(ob_light)
col_collection.objects.link(ob_servo)
col_collection.objects.link(ob_cable_holder_1)
col_collection.objects.link(ob_cable_holder_2)
col_collection.objects.link(ob_cable_holder_3)
col_collection.objects.link(ob_cable_holder_4)
col_collection.objects.link(ob_cable_holder_5)
col_collection.objects.link(ob_cable_holder_6)
col_collection.objects.link(ob_cable_holder_7)

# ---- scene / render settings (as saved in the file)
scene.frame_start = 1; scene.frame_end = 250; scene.frame_set(1)
scene.render.engine = 'BLENDER_EEVEE_NEXT'
scene.render.film_transparent = True
scene.cycles.sampling_pattern = 'TABULATED_SOBOL'
scene.view_settings.view_transform = 'Filmic'
bpy.context.view_layer.update()

# ---- added for rendering (the .blend has no active camera): camera
cam_auto = bpy.data.cameras.new('AutoCamera')
cam_auto.lens = 50.0
cam_auto.sensor_width = 36.0
cam_auto.clip_end = 1000.0
ob_auto_camera = bpy.data.objects.new('AutoCamera', cam_auto)
scene.collection.objects.link(ob_auto_camera)
ob_auto_camera.location = (51.7019, -58.6674, 52.8748)
ob_auto_camera.rotation_euler = (1.09748, -7.21219e-08, 0.694738)
scene.camera = ob_auto_camera
bpy.context.view_layer.update()
